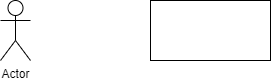

The diagram above was exported from draw.io. Its source (the exported page's mxGraphModel, read from the mxfile embedded in the PNG):
<mxGraphModel dx="400" dy="344" grid="1" gridSize="10" guides="1" tooltips="1" connect="1" arrows="1" fold="1" page="1" pageScale="1" pageWidth="850" pageHeight="1100" math="0" shadow="0">
  <root>
    <mxCell id="0" />
    <mxCell id="1" parent="0" />
    <mxCell id="2" value="" style="rounded=0;whiteSpace=wrap;html=1;" vertex="1" parent="1">
      <mxGeometry x="190" y="180" width="120" height="60" as="geometry" />
    </mxCell>
    <mxCell id="3" value="Actor" style="shape=umlActor;verticalLabelPosition=bottom;verticalAlign=top;html=1;outlineConnect=0;" vertex="1" parent="1">
      <mxGeometry x="40" y="180" width="30" height="60" as="geometry" />
    </mxCell>
  </root>
</mxGraphModel>